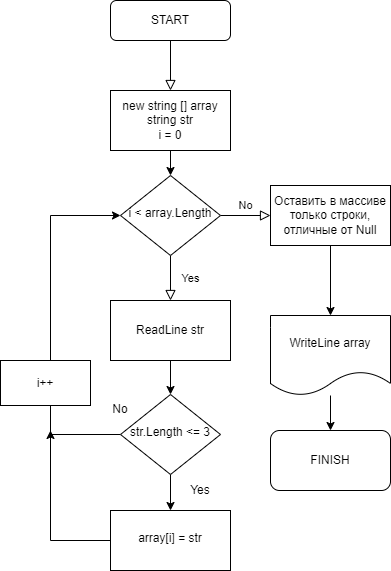

The diagram above was exported from draw.io. Its source (the exported page's mxGraphModel, read from the mxfile embedded in the PNG):
<mxGraphModel dx="1422" dy="794" grid="1" gridSize="10" guides="1" tooltips="1" connect="1" arrows="1" fold="1" page="1" pageScale="1" pageWidth="827" pageHeight="1169" math="0" shadow="0">
  <root>
    <mxCell id="WIyWlLk6GJQsqaUBKTNV-0" />
    <mxCell id="WIyWlLk6GJQsqaUBKTNV-1" parent="WIyWlLk6GJQsqaUBKTNV-0" />
    <mxCell id="WIyWlLk6GJQsqaUBKTNV-2" value="" style="rounded=0;html=1;jettySize=auto;orthogonalLoop=1;fontSize=11;endArrow=block;endFill=0;endSize=8;strokeWidth=1;shadow=0;labelBackgroundColor=none;edgeStyle=orthogonalEdgeStyle;" parent="WIyWlLk6GJQsqaUBKTNV-1" source="WIyWlLk6GJQsqaUBKTNV-3" edge="1">
      <mxGeometry relative="1" as="geometry">
        <mxPoint x="381" y="118" as="targetPoint" />
      </mxGeometry>
    </mxCell>
    <mxCell id="WIyWlLk6GJQsqaUBKTNV-3" value="START" style="rounded=1;whiteSpace=wrap;html=1;fontSize=12;glass=0;strokeWidth=1;shadow=0;" parent="WIyWlLk6GJQsqaUBKTNV-1" vertex="1">
      <mxGeometry x="321" y="28" width="120" height="40" as="geometry" />
    </mxCell>
    <mxCell id="WIyWlLk6GJQsqaUBKTNV-4" value="Yes" style="rounded=0;html=1;jettySize=auto;orthogonalLoop=1;fontSize=11;endArrow=block;endFill=0;endSize=8;strokeWidth=1;shadow=0;labelBackgroundColor=none;edgeStyle=orthogonalEdgeStyle;" parent="WIyWlLk6GJQsqaUBKTNV-1" source="WIyWlLk6GJQsqaUBKTNV-6" edge="1">
      <mxGeometry y="20" relative="1" as="geometry">
        <mxPoint as="offset" />
        <mxPoint x="381" y="328" as="targetPoint" />
      </mxGeometry>
    </mxCell>
    <mxCell id="WIyWlLk6GJQsqaUBKTNV-5" value="No" style="edgeStyle=orthogonalEdgeStyle;rounded=0;html=1;jettySize=auto;orthogonalLoop=1;fontSize=11;endArrow=block;endFill=0;endSize=8;strokeWidth=1;shadow=0;labelBackgroundColor=none;" parent="WIyWlLk6GJQsqaUBKTNV-1" source="WIyWlLk6GJQsqaUBKTNV-6" edge="1">
      <mxGeometry y="10" relative="1" as="geometry">
        <mxPoint as="offset" />
        <mxPoint x="481" y="243" as="targetPoint" />
      </mxGeometry>
    </mxCell>
    <mxCell id="WIyWlLk6GJQsqaUBKTNV-6" value="i &amp;lt; array.Length" style="rhombus;whiteSpace=wrap;html=1;shadow=0;fontFamily=Helvetica;fontSize=12;align=center;strokeWidth=1;spacing=6;spacingTop=-4;" parent="WIyWlLk6GJQsqaUBKTNV-1" vertex="1">
      <mxGeometry x="331" y="203" width="100" height="80" as="geometry" />
    </mxCell>
    <mxCell id="OXDgS_6eWx0gKDWodomi-6" value="" style="edgeStyle=orthogonalEdgeStyle;rounded=0;orthogonalLoop=1;jettySize=auto;html=1;" edge="1" parent="WIyWlLk6GJQsqaUBKTNV-1" source="WIyWlLk6GJQsqaUBKTNV-10" target="OXDgS_6eWx0gKDWodomi-5">
      <mxGeometry relative="1" as="geometry" />
    </mxCell>
    <mxCell id="OXDgS_6eWx0gKDWodomi-8" style="edgeStyle=orthogonalEdgeStyle;rounded=0;orthogonalLoop=1;jettySize=auto;html=1;exitX=0;exitY=0.5;exitDx=0;exitDy=0;entryX=0;entryY=0.5;entryDx=0;entryDy=0;" edge="1" parent="WIyWlLk6GJQsqaUBKTNV-1" source="WIyWlLk6GJQsqaUBKTNV-10" target="WIyWlLk6GJQsqaUBKTNV-6">
      <mxGeometry relative="1" as="geometry">
        <Array as="points">
          <mxPoint x="261" y="462" />
          <mxPoint x="261" y="243" />
        </Array>
      </mxGeometry>
    </mxCell>
    <mxCell id="WIyWlLk6GJQsqaUBKTNV-10" value="str.Length &amp;lt;= 3" style="rhombus;whiteSpace=wrap;html=1;shadow=0;fontFamily=Helvetica;fontSize=12;align=center;strokeWidth=1;spacing=6;spacingTop=-4;" parent="WIyWlLk6GJQsqaUBKTNV-1" vertex="1">
      <mxGeometry x="331" y="422" width="100" height="80" as="geometry" />
    </mxCell>
    <mxCell id="OXDgS_6eWx0gKDWodomi-2" value="" style="edgeStyle=orthogonalEdgeStyle;rounded=0;orthogonalLoop=1;jettySize=auto;html=1;" edge="1" parent="WIyWlLk6GJQsqaUBKTNV-1" source="OXDgS_6eWx0gKDWodomi-0" target="WIyWlLk6GJQsqaUBKTNV-6">
      <mxGeometry relative="1" as="geometry" />
    </mxCell>
    <mxCell id="OXDgS_6eWx0gKDWodomi-0" value="new string [] array&lt;br&gt;string str&lt;br&gt;i = 0" style="rounded=0;whiteSpace=wrap;html=1;" vertex="1" parent="WIyWlLk6GJQsqaUBKTNV-1">
      <mxGeometry x="321" y="118" width="120" height="60" as="geometry" />
    </mxCell>
    <mxCell id="OXDgS_6eWx0gKDWodomi-4" value="" style="edgeStyle=orthogonalEdgeStyle;rounded=0;orthogonalLoop=1;jettySize=auto;html=1;" edge="1" parent="WIyWlLk6GJQsqaUBKTNV-1" source="OXDgS_6eWx0gKDWodomi-3" target="WIyWlLk6GJQsqaUBKTNV-10">
      <mxGeometry relative="1" as="geometry" />
    </mxCell>
    <mxCell id="OXDgS_6eWx0gKDWodomi-3" value="ReadLine str" style="rounded=0;whiteSpace=wrap;html=1;" vertex="1" parent="WIyWlLk6GJQsqaUBKTNV-1">
      <mxGeometry x="321" y="328" width="120" height="60" as="geometry" />
    </mxCell>
    <mxCell id="OXDgS_6eWx0gKDWodomi-10" style="edgeStyle=orthogonalEdgeStyle;rounded=0;orthogonalLoop=1;jettySize=auto;html=1;exitX=0;exitY=0.5;exitDx=0;exitDy=0;" edge="1" parent="WIyWlLk6GJQsqaUBKTNV-1" source="OXDgS_6eWx0gKDWodomi-5">
      <mxGeometry relative="1" as="geometry">
        <mxPoint x="261" y="458" as="targetPoint" />
      </mxGeometry>
    </mxCell>
    <mxCell id="OXDgS_6eWx0gKDWodomi-5" value="array[i] = str" style="whiteSpace=wrap;html=1;shadow=0;strokeWidth=1;spacing=6;spacingTop=-4;" vertex="1" parent="WIyWlLk6GJQsqaUBKTNV-1">
      <mxGeometry x="321" y="538" width="120" height="60" as="geometry" />
    </mxCell>
    <mxCell id="OXDgS_6eWx0gKDWodomi-7" value="Yes" style="text;html=1;strokeColor=none;fillColor=none;align=center;verticalAlign=middle;whiteSpace=wrap;rounded=0;" vertex="1" parent="WIyWlLk6GJQsqaUBKTNV-1">
      <mxGeometry x="381" y="503" width="60" height="30" as="geometry" />
    </mxCell>
    <mxCell id="OXDgS_6eWx0gKDWodomi-9" value="No" style="text;html=1;strokeColor=none;fillColor=none;align=center;verticalAlign=middle;whiteSpace=wrap;rounded=0;" vertex="1" parent="WIyWlLk6GJQsqaUBKTNV-1">
      <mxGeometry x="301" y="422" width="60" height="30" as="geometry" />
    </mxCell>
    <mxCell id="OXDgS_6eWx0gKDWodomi-11" value="i++" style="rounded=0;whiteSpace=wrap;html=1;" vertex="1" parent="WIyWlLk6GJQsqaUBKTNV-1">
      <mxGeometry x="211" y="388" width="90" height="45" as="geometry" />
    </mxCell>
    <mxCell id="OXDgS_6eWx0gKDWodomi-15" value="" style="edgeStyle=orthogonalEdgeStyle;rounded=0;orthogonalLoop=1;jettySize=auto;html=1;" edge="1" parent="WIyWlLk6GJQsqaUBKTNV-1" source="OXDgS_6eWx0gKDWodomi-13" target="OXDgS_6eWx0gKDWodomi-14">
      <mxGeometry relative="1" as="geometry" />
    </mxCell>
    <mxCell id="OXDgS_6eWx0gKDWodomi-13" value="Оставить в массиве только строки, отличные от Null" style="rounded=0;whiteSpace=wrap;html=1;" vertex="1" parent="WIyWlLk6GJQsqaUBKTNV-1">
      <mxGeometry x="481" y="213" width="120" height="60" as="geometry" />
    </mxCell>
    <mxCell id="OXDgS_6eWx0gKDWodomi-17" value="" style="edgeStyle=orthogonalEdgeStyle;rounded=0;orthogonalLoop=1;jettySize=auto;html=1;" edge="1" parent="WIyWlLk6GJQsqaUBKTNV-1" source="OXDgS_6eWx0gKDWodomi-14" target="OXDgS_6eWx0gKDWodomi-16">
      <mxGeometry relative="1" as="geometry" />
    </mxCell>
    <mxCell id="OXDgS_6eWx0gKDWodomi-14" value="WriteLine array" style="shape=document;whiteSpace=wrap;html=1;boundedLbl=1;rounded=0;" vertex="1" parent="WIyWlLk6GJQsqaUBKTNV-1">
      <mxGeometry x="481" y="343" width="120" height="80" as="geometry" />
    </mxCell>
    <mxCell id="OXDgS_6eWx0gKDWodomi-16" value="FINISH" style="rounded=1;whiteSpace=wrap;html=1;" vertex="1" parent="WIyWlLk6GJQsqaUBKTNV-1">
      <mxGeometry x="481" y="458" width="120" height="60" as="geometry" />
    </mxCell>
  </root>
</mxGraphModel>